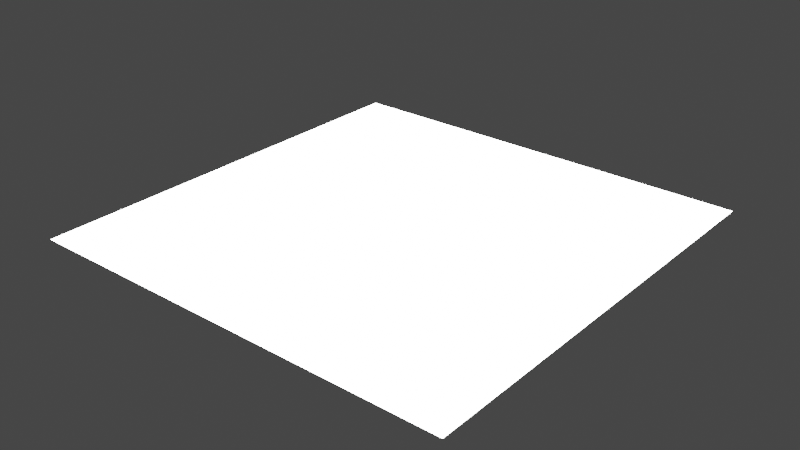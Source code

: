 # Source: mino.blend  (saved by Blender 3.3.6; exported with 4.5.12 LTS)
import bpy
from mathutils import Matrix  # noqa: F401  (used for matrix-valued properties, if any)

bpy.ops.wm.read_factory_settings(use_empty=True)
scene = bpy.context.scene
scene.name = 'Scene'

# ---- materials (node trees are filled in below, after node groups)
mat_material_001 = bpy.data.materials.new('Material.001')
mat_material_001.use_transparent_shadow = False

# ---- material node trees
mat_material_001.use_nodes = True; mat_material_001.node_tree.nodes.clear()
_N = mat_material_001.node_tree.nodes; _L = mat_material_001.node_tree.links
n0 = _N.new('ShaderNodeBsdfPrincipled'); n0.name = 'Principled BSDF'; n0.location = (10, 300)
n0.distribution = 'GGX'
n0.subsurface_method = 'RANDOM_WALK_SKIN'
n0.inputs[3].default_value = 1.45
n0.inputs[28].default_value = 20.0
n1 = _N.new('ShaderNodeOutputMaterial'); n1.name = 'Material Output'; n1.location = (300, 300)
_L.new(n0.outputs[0], n1.inputs[0])
n1.is_active_output = True

# ---- world
world_world = bpy.data.worlds.new('World'); scene.world = world_world
world_world.use_nodes = True; world_world.node_tree.nodes.clear()
_N = world_world.node_tree.nodes; _L = world_world.node_tree.links
n0 = _N.new('ShaderNodeOutputWorld'); n0.name = 'World Output'; n0.location = (300, 300)
n1 = _N.new('ShaderNodeBackground'); n1.name = 'Background'; n1.location = (10, 300)
n1.inputs[0].default_value = (0.05088, 0.05088, 0.05088, 1.0)
_L.new(n1.outputs[0], n0.inputs[0])
n0.is_active_output = True
world_world.color = (0.05088, 0.05088, 0.05088)
world_world.use_sun_shadow = False
world_world.sun_shadow_jitter_overblur = 0.0

# ---- meshes
me_plane = bpy.data.meshes.new('Plane')
me_plane.from_pydata([(-1.0, -1.0, 0.0), (1.0, -1.0, 0.0), (-1.0, 1.0, 0.0), (1.0, 1.0, 0.0)], [], [(0, 1, 3, 2)])
_uv = me_plane.uv_layers.new(name='UVMap')
_uv.uv.foreach_set('vector', [0.0, 0.0, 1.0, 0.0, 1.0, 1.0, 0.0, 1.0])
me_plane.materials.append(mat_material_001)
me_plane.update()

# ---- objects
ob_plane = bpy.data.objects.new('Plane', me_plane)

# ---- transforms, parenting, visibility, modifiers, constraints
ob_plane.location = (0.0, 0.0, 0.0)
ob_plane.scale = (0.5, 0.5, 0.5)

# ---- collection membership
scene.collection.objects.link(ob_plane)

# ---- scene / render settings (as saved in the file)
scene.frame_start = 1; scene.frame_end = 250; scene.frame_set(1)
scene.render.engine = 'BLENDER_EEVEE_NEXT'
scene.cycles.sampling_pattern = 'TABULATED_SOBOL'
scene.cycles.use_light_tree = False
scene.view_settings.view_transform = 'Filmic'
bpy.context.view_layer.update()

# ---- added for rendering (the .blend has no active camera): camera
cam_auto = bpy.data.cameras.new('AutoCamera')
cam_auto.lens = 50.0
cam_auto.sensor_width = 36.0
cam_auto.clip_end = 1000.0
ob_auto_camera = bpy.data.objects.new('AutoCamera', cam_auto)
scene.collection.objects.link(ob_auto_camera)
ob_auto_camera.location = (1.30847, -1.57016, 1.04677)
ob_auto_camera.rotation_euler = (1.09748, -7.21219e-08, 0.694738)
scene.camera = ob_auto_camera
bpy.context.view_layer.update()
